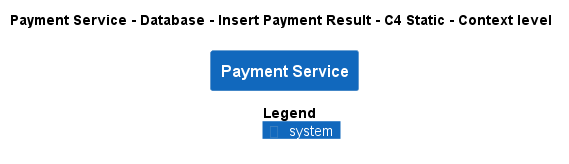

The diagram above was rendered by PlantUML. Its source (embedded in the PNG):
@startuml
!pragma layout smetana
!include ..\..\..\..\..\..\..\.c4s\C4_Context.puml

AddElementTag("c4interflow:lifecycle:new", $bgColor=green, $fontColor=#ffffff, $borderColor=green, $shadowing="False")
AddElementTag("c4interflow:lifecycle:changed", $bgColor=orange, $fontColor=#ffffff, $borderColor=orange, $shadowing="False")
AddElementTag("c4interflow:lifecycle:removed", $bgColor=red, $fontColor=#ffffff, $borderColor=red, $shadowing="False")

AddRelTag("c4interflow:lifecycle:new", $textColor=green, $lineColor=green)
AddRelTag("c4interflow:lifecycle:changed", $textColor=orange, $lineColor=orange)
AddRelTag("c4interflow:lifecycle:removed", $textColor=red, $lineColor=red)

SHOW_PERSON_PORTRAIT()
LAYOUT_TOP_DOWN()

skinparam linetype polyline

title Payment Service - Database - Insert Payment Result - C4 Static - Context level

System(ECommercePlatform.SoftwareSystems.PaymentService, "Payment Service", "")



SHOW_LEGEND()
@enduml